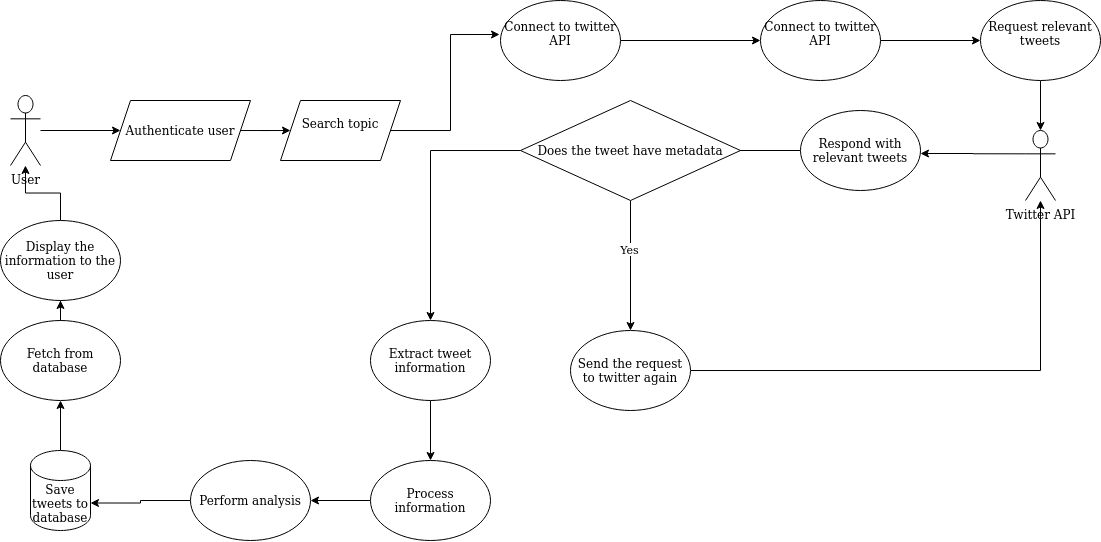

The diagram above was exported from draw.io. Its source (the exported page's mxGraphModel, read from the mxfile embedded in the PNG):
<mxGraphModel dx="1774" dy="927" grid="1" gridSize="10" guides="1" tooltips="1" connect="1" arrows="1" fold="1" page="1" pageScale="1" pageWidth="1169" pageHeight="827" math="0" shadow="0">
  <root>
    <mxCell id="0" />
    <mxCell id="1" parent="0" />
    <mxCell id="Vc1rz6PK0SB1iCdTFi8M-34" style="edgeStyle=orthogonalEdgeStyle;rounded=0;orthogonalLoop=1;jettySize=auto;html=1;entryX=0;entryY=0.5;entryDx=0;entryDy=0;" edge="1" parent="1" source="Vc1rz6PK0SB1iCdTFi8M-1" target="Vc1rz6PK0SB1iCdTFi8M-9">
      <mxGeometry relative="1" as="geometry" />
    </mxCell>
    <mxCell id="Vc1rz6PK0SB1iCdTFi8M-1" value="User" style="shape=umlActor;verticalLabelPosition=bottom;verticalAlign=top;html=1;outlineConnect=0;" vertex="1" parent="1">
      <mxGeometry x="30" y="195" width="30" height="70" as="geometry" />
    </mxCell>
    <mxCell id="Vc1rz6PK0SB1iCdTFi8M-7" style="edgeStyle=orthogonalEdgeStyle;rounded=0;orthogonalLoop=1;jettySize=auto;html=1;entryX=0;entryY=0.5;entryDx=0;entryDy=0;" edge="1" parent="1" source="Vc1rz6PK0SB1iCdTFi8M-3" target="Vc1rz6PK0SB1iCdTFi8M-6">
      <mxGeometry relative="1" as="geometry" />
    </mxCell>
    <mxCell id="Vc1rz6PK0SB1iCdTFi8M-3" value="&lt;div&gt;Connect to twitter API&lt;/div&gt;&lt;div&gt;&lt;br&gt;&lt;/div&gt;" style="ellipse;whiteSpace=wrap;html=1;" vertex="1" parent="1">
      <mxGeometry x="520" y="100" width="120" height="80" as="geometry" />
    </mxCell>
    <mxCell id="Vc1rz6PK0SB1iCdTFi8M-5" style="edgeStyle=orthogonalEdgeStyle;rounded=0;orthogonalLoop=1;jettySize=auto;html=1;entryX=-0.008;entryY=0.425;entryDx=0;entryDy=0;entryPerimeter=0;" edge="1" parent="1" source="Vc1rz6PK0SB1iCdTFi8M-4" target="Vc1rz6PK0SB1iCdTFi8M-3">
      <mxGeometry relative="1" as="geometry" />
    </mxCell>
    <mxCell id="Vc1rz6PK0SB1iCdTFi8M-4" value="&lt;div&gt;Search topic&lt;/div&gt;&lt;div&gt;&lt;br&gt;&lt;/div&gt;" style="shape=parallelogram;perimeter=parallelogramPerimeter;whiteSpace=wrap;html=1;fixedSize=1;" vertex="1" parent="1">
      <mxGeometry x="300" y="200" width="120" height="60" as="geometry" />
    </mxCell>
    <mxCell id="Vc1rz6PK0SB1iCdTFi8M-11" style="edgeStyle=orthogonalEdgeStyle;rounded=0;orthogonalLoop=1;jettySize=auto;html=1;entryX=0;entryY=0.5;entryDx=0;entryDy=0;" edge="1" parent="1" source="Vc1rz6PK0SB1iCdTFi8M-6" target="Vc1rz6PK0SB1iCdTFi8M-10">
      <mxGeometry relative="1" as="geometry" />
    </mxCell>
    <mxCell id="Vc1rz6PK0SB1iCdTFi8M-6" value="&lt;div&gt;Connect to twitter API&lt;/div&gt;&lt;div&gt;&lt;br&gt;&lt;/div&gt;" style="ellipse;whiteSpace=wrap;html=1;" vertex="1" parent="1">
      <mxGeometry x="780" y="100" width="120" height="80" as="geometry" />
    </mxCell>
    <mxCell id="Vc1rz6PK0SB1iCdTFi8M-35" style="edgeStyle=orthogonalEdgeStyle;rounded=0;orthogonalLoop=1;jettySize=auto;html=1;" edge="1" parent="1" source="Vc1rz6PK0SB1iCdTFi8M-9" target="Vc1rz6PK0SB1iCdTFi8M-4">
      <mxGeometry relative="1" as="geometry" />
    </mxCell>
    <mxCell id="Vc1rz6PK0SB1iCdTFi8M-9" value="Authenticate user" style="shape=parallelogram;perimeter=parallelogramPerimeter;whiteSpace=wrap;html=1;fixedSize=1;" vertex="1" parent="1">
      <mxGeometry x="130" y="200" width="140" height="60" as="geometry" />
    </mxCell>
    <mxCell id="Vc1rz6PK0SB1iCdTFi8M-15" style="edgeStyle=orthogonalEdgeStyle;rounded=0;orthogonalLoop=1;jettySize=auto;html=1;entryX=0.5;entryY=0;entryDx=0;entryDy=0;entryPerimeter=0;" edge="1" parent="1" source="Vc1rz6PK0SB1iCdTFi8M-10" target="Vc1rz6PK0SB1iCdTFi8M-12">
      <mxGeometry relative="1" as="geometry" />
    </mxCell>
    <mxCell id="Vc1rz6PK0SB1iCdTFi8M-10" value="&lt;div&gt;Request relevant tweets&lt;/div&gt;&lt;div&gt;&lt;br&gt;&lt;/div&gt;" style="ellipse;whiteSpace=wrap;html=1;" vertex="1" parent="1">
      <mxGeometry x="1000" y="100" width="120" height="80" as="geometry" />
    </mxCell>
    <mxCell id="Vc1rz6PK0SB1iCdTFi8M-16" style="edgeStyle=orthogonalEdgeStyle;rounded=0;orthogonalLoop=1;jettySize=auto;html=1;exitX=0;exitY=0.3333333333333333;exitDx=0;exitDy=0;exitPerimeter=0;" edge="1" parent="1" source="Vc1rz6PK0SB1iCdTFi8M-12">
      <mxGeometry relative="1" as="geometry">
        <mxPoint x="940" y="253" as="targetPoint" />
      </mxGeometry>
    </mxCell>
    <mxCell id="Vc1rz6PK0SB1iCdTFi8M-12" value="Twitter API" style="shape=umlActor;verticalLabelPosition=bottom;verticalAlign=top;html=1;outlineConnect=0;" vertex="1" parent="1">
      <mxGeometry x="1045" y="230" width="30" height="70" as="geometry" />
    </mxCell>
    <mxCell id="Vc1rz6PK0SB1iCdTFi8M-19" style="edgeStyle=orthogonalEdgeStyle;rounded=0;orthogonalLoop=1;jettySize=auto;html=1;entryX=0.875;entryY=0.5;entryDx=0;entryDy=0;entryPerimeter=0;" edge="1" parent="1" source="Vc1rz6PK0SB1iCdTFi8M-17" target="Vc1rz6PK0SB1iCdTFi8M-18">
      <mxGeometry relative="1" as="geometry" />
    </mxCell>
    <mxCell id="Vc1rz6PK0SB1iCdTFi8M-17" value="Respond with relevant tweets" style="ellipse;whiteSpace=wrap;html=1;" vertex="1" parent="1">
      <mxGeometry x="820" y="210" width="120" height="80" as="geometry" />
    </mxCell>
    <mxCell id="Vc1rz6PK0SB1iCdTFi8M-20" style="edgeStyle=orthogonalEdgeStyle;rounded=0;orthogonalLoop=1;jettySize=auto;html=1;" edge="1" parent="1" source="Vc1rz6PK0SB1iCdTFi8M-18">
      <mxGeometry relative="1" as="geometry">
        <mxPoint x="650" y="430" as="targetPoint" />
      </mxGeometry>
    </mxCell>
    <mxCell id="Vc1rz6PK0SB1iCdTFi8M-21" value="Yes" style="edgeLabel;html=1;align=center;verticalAlign=middle;resizable=0;points=[];" vertex="1" connectable="0" parent="Vc1rz6PK0SB1iCdTFi8M-20">
      <mxGeometry x="-0.2615" y="-1" relative="1" as="geometry">
        <mxPoint as="offset" />
      </mxGeometry>
    </mxCell>
    <mxCell id="Vc1rz6PK0SB1iCdTFi8M-22" style="edgeStyle=orthogonalEdgeStyle;rounded=0;orthogonalLoop=1;jettySize=auto;html=1;" edge="1" parent="1" source="Vc1rz6PK0SB1iCdTFi8M-18">
      <mxGeometry relative="1" as="geometry">
        <mxPoint x="450" y="420" as="targetPoint" />
      </mxGeometry>
    </mxCell>
    <mxCell id="Vc1rz6PK0SB1iCdTFi8M-18" value="Does the tweet have metadata" style="rhombus;whiteSpace=wrap;html=1;" vertex="1" parent="1">
      <mxGeometry x="540" y="200" width="220" height="100" as="geometry" />
    </mxCell>
    <mxCell id="Vc1rz6PK0SB1iCdTFi8M-24" style="edgeStyle=orthogonalEdgeStyle;rounded=0;orthogonalLoop=1;jettySize=auto;html=1;" edge="1" parent="1" source="Vc1rz6PK0SB1iCdTFi8M-23" target="Vc1rz6PK0SB1iCdTFi8M-12">
      <mxGeometry relative="1" as="geometry" />
    </mxCell>
    <mxCell id="Vc1rz6PK0SB1iCdTFi8M-23" value="Send the request to twitter again" style="ellipse;whiteSpace=wrap;html=1;" vertex="1" parent="1">
      <mxGeometry x="590" y="430" width="120" height="80" as="geometry" />
    </mxCell>
    <mxCell id="Vc1rz6PK0SB1iCdTFi8M-27" style="edgeStyle=orthogonalEdgeStyle;rounded=0;orthogonalLoop=1;jettySize=auto;html=1;entryX=0.5;entryY=0;entryDx=0;entryDy=0;" edge="1" parent="1" source="Vc1rz6PK0SB1iCdTFi8M-25" target="Vc1rz6PK0SB1iCdTFi8M-26">
      <mxGeometry relative="1" as="geometry" />
    </mxCell>
    <mxCell id="Vc1rz6PK0SB1iCdTFi8M-25" value="Extract tweet information" style="ellipse;whiteSpace=wrap;html=1;" vertex="1" parent="1">
      <mxGeometry x="390" y="420" width="120" height="80" as="geometry" />
    </mxCell>
    <mxCell id="Vc1rz6PK0SB1iCdTFi8M-36" style="edgeStyle=orthogonalEdgeStyle;rounded=0;orthogonalLoop=1;jettySize=auto;html=1;entryX=1;entryY=0.5;entryDx=0;entryDy=0;" edge="1" parent="1" source="Vc1rz6PK0SB1iCdTFi8M-26" target="Vc1rz6PK0SB1iCdTFi8M-28">
      <mxGeometry relative="1" as="geometry" />
    </mxCell>
    <mxCell id="Vc1rz6PK0SB1iCdTFi8M-26" value="Process information" style="ellipse;whiteSpace=wrap;html=1;" vertex="1" parent="1">
      <mxGeometry x="390" y="560" width="120" height="80" as="geometry" />
    </mxCell>
    <mxCell id="Vc1rz6PK0SB1iCdTFi8M-37" style="edgeStyle=orthogonalEdgeStyle;rounded=0;orthogonalLoop=1;jettySize=auto;html=1;entryX=1;entryY=0;entryDx=0;entryDy=52.5;entryPerimeter=0;" edge="1" parent="1" source="Vc1rz6PK0SB1iCdTFi8M-28" target="Vc1rz6PK0SB1iCdTFi8M-30">
      <mxGeometry relative="1" as="geometry" />
    </mxCell>
    <mxCell id="Vc1rz6PK0SB1iCdTFi8M-28" value="Perform analysis" style="ellipse;whiteSpace=wrap;html=1;" vertex="1" parent="1">
      <mxGeometry x="210" y="560" width="120" height="80" as="geometry" />
    </mxCell>
    <mxCell id="Vc1rz6PK0SB1iCdTFi8M-38" style="edgeStyle=orthogonalEdgeStyle;rounded=0;orthogonalLoop=1;jettySize=auto;html=1;" edge="1" parent="1" source="Vc1rz6PK0SB1iCdTFi8M-30" target="Vc1rz6PK0SB1iCdTFi8M-31">
      <mxGeometry relative="1" as="geometry" />
    </mxCell>
    <mxCell id="Vc1rz6PK0SB1iCdTFi8M-30" value="Save tweets to database" style="shape=cylinder3;whiteSpace=wrap;html=1;boundedLbl=1;backgroundOutline=1;size=15;" vertex="1" parent="1">
      <mxGeometry x="50" y="550" width="60" height="80" as="geometry" />
    </mxCell>
    <mxCell id="Vc1rz6PK0SB1iCdTFi8M-39" style="edgeStyle=orthogonalEdgeStyle;rounded=0;orthogonalLoop=1;jettySize=auto;html=1;entryX=0.5;entryY=1;entryDx=0;entryDy=0;" edge="1" parent="1" source="Vc1rz6PK0SB1iCdTFi8M-31" target="Vc1rz6PK0SB1iCdTFi8M-33">
      <mxGeometry relative="1" as="geometry" />
    </mxCell>
    <mxCell id="Vc1rz6PK0SB1iCdTFi8M-31" value="Fetch from database" style="ellipse;whiteSpace=wrap;html=1;" vertex="1" parent="1">
      <mxGeometry x="20" y="420" width="120" height="80" as="geometry" />
    </mxCell>
    <mxCell id="Vc1rz6PK0SB1iCdTFi8M-40" style="edgeStyle=orthogonalEdgeStyle;rounded=0;orthogonalLoop=1;jettySize=auto;html=1;" edge="1" parent="1" source="Vc1rz6PK0SB1iCdTFi8M-33" target="Vc1rz6PK0SB1iCdTFi8M-1">
      <mxGeometry relative="1" as="geometry" />
    </mxCell>
    <mxCell id="Vc1rz6PK0SB1iCdTFi8M-33" value="Display the information to the user" style="ellipse;whiteSpace=wrap;html=1;" vertex="1" parent="1">
      <mxGeometry x="20" y="320" width="120" height="80" as="geometry" />
    </mxCell>
  </root>
</mxGraphModel>